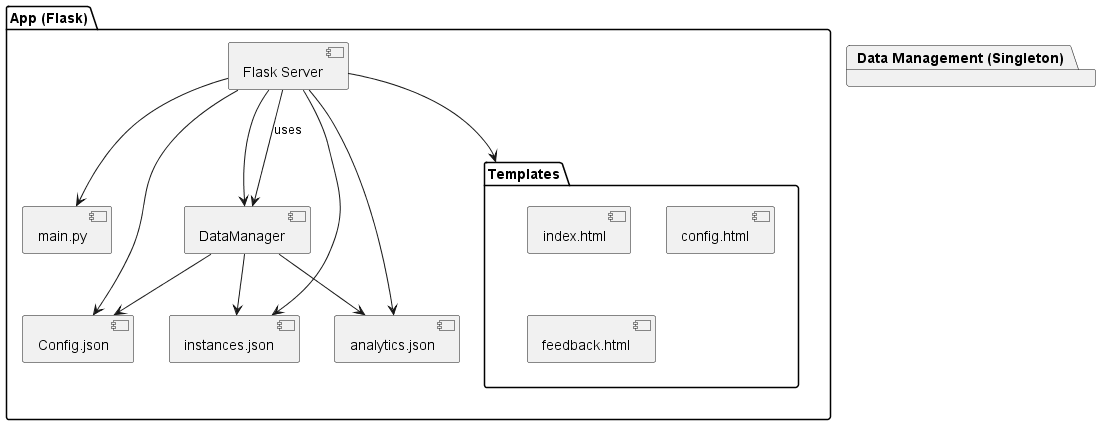

The diagram above was rendered by PlantUML. Its source (embedded in the PNG):
@startuml

package "App (Flask)" {
  [Flask Server] --> [main.py]
  [Flask Server] --> [Templates]
  [Flask Server] --> [Config.json]
  [Flask Server] --> [DataManager]
  [Flask Server] --> [instances.json]
  [Flask Server] --> [analytics.json]
}

package "Templates" {
  [index.html]
  [config.html]
  [feedback.html]
}

package "Data Management (Singleton)" {
  [DataManager] --> [instances.json]
  [DataManager] --> [analytics.json]
  [DataManager] --> [Config.json]
}

[Flask Server] --> [DataManager] : uses

@enduml